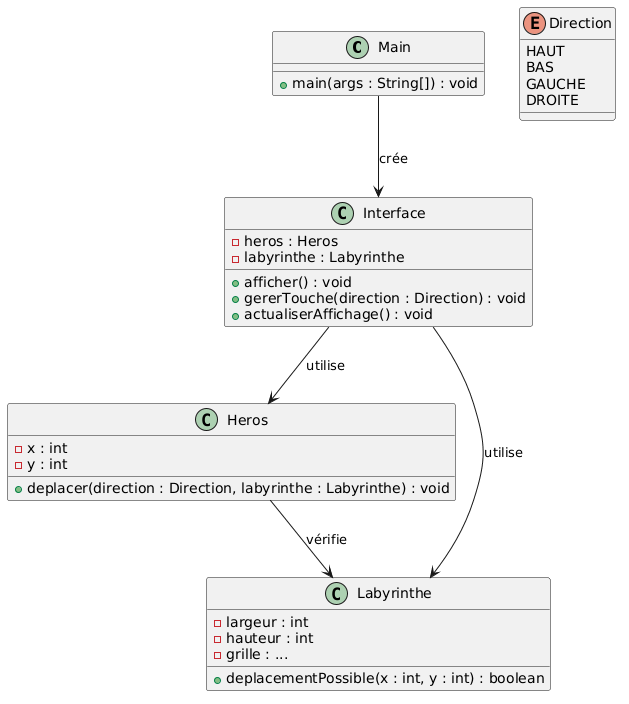

The diagram above was rendered by PlantUML. Its source (embedded in the PNG):
@startuml
class Main {
    + main(args : String[]) : void
}

class Interface {
    - heros : Heros
    - labyrinthe : Labyrinthe

    + afficher() : void
    + gererTouche(direction : Direction) : void
    + actualiserAffichage() : void
}

class Heros {
    - x : int
    - y : int

    + deplacer(direction : Direction, labyrinthe : Labyrinthe) : void
}

class Labyrinthe {
    - largeur : int
    - hauteur : int
    - grille : ...

    + deplacementPossible(x : int, y : int) : boolean
}

enum Direction {
    HAUT
    BAS
    GAUCHE
    DROITE
}

Main --> Interface : crée
Interface --> Heros : utilise
Interface --> Labyrinthe : utilise
Heros --> Labyrinthe : vérifie
@enduml